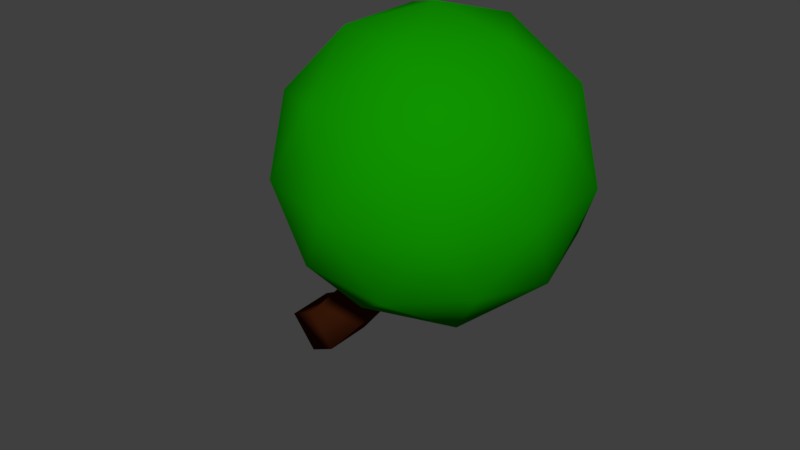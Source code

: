 # Source: branch3.blend  (saved by Blender 2.79.0; exported with 4.5.12 LTS)
import bpy
from mathutils import Matrix  # noqa: F401  (used for matrix-valued properties, if any)

bpy.ops.wm.read_factory_settings(use_empty=True)
scene = bpy.context.scene
scene.name = 'Scene'

# ---- collections
col_collection_1 = bpy.data.collections.new('Collection 1'); scene.collection.children.link(col_collection_1)

# ---- materials (node trees are filled in below, after node groups)
mat_leaves = bpy.data.materials.new('Leaves')
mat_leaves.alpha_threshold = 0.0
mat_leaves.use_transparent_shadow = False
mat_leaves.diffuse_color = (0.005138, 0.2929, 0.0, 1.0)
mat_leaves.roughness = 0.5
mat_leaves.line_color = (0.0, 0.0, 0.0, 1.0)
mat_bark = bpy.data.materials.new('Bark')
mat_bark.alpha_threshold = 0.0
mat_bark.use_transparent_shadow = False
mat_bark.diffuse_color = (0.0613, 0.01409, 0.003781, 1.0)
mat_bark.roughness = 0.5

# ---- material node trees

# ---- world
world_world = bpy.data.worlds.new('World'); scene.world = world_world
world_world.color = (0.05088, 0.05088, 0.05088)
world_world.use_sun_shadow = False
world_world.sun_shadow_jitter_overblur = 0.0
world_world.cycles.sampling_method = 'MANUAL'

# ---- meshes
me_cube_001 = bpy.data.meshes.new('Cube.001')
me_cube_001.from_pydata([(2.683, 25.01, 0.8006), (1.263, 27.3, 1.023), (3.138, 25.54, -1.812), (1.718, 27.83, -1.59), (4.941, 26.34, 1.466), (3.521, 28.63, 1.689), (5.395, 26.88, -1.146), (3.975, 29.17, -0.924), (11.08, 32.96, 2.556), (8.542, 33.88, 2.778), (11.1, 33.67, -0.0571), (8.567, 34.59, 0.165), (15.26, 41.52, 3.933), (12.63, 42.07, 4.155), (15.19, 42.21, 1.321), (12.55, 42.77, 1.543), (13.91, 33.68, 2.738), (20.03, 38.36, 7.188), (11.57, 38.36, 9.938), (6.337, 38.36, 2.738), (11.57, 38.36, -4.462), (20.03, 38.36, -1.712), (16.25, 45.93, 9.938), (7.783, 45.93, 7.188), (7.783, 45.93, -1.712), (16.25, 45.93, -4.462), (21.48, 45.93, 2.738), (13.91, 50.61, 2.738), (12.53, 34.94, 6.97), (17.51, 34.94, 5.354), (16.13, 37.69, 9.586), (21.11, 37.69, 2.738), (17.51, 34.94, 0.1225), (9.458, 34.94, 2.738), (8.082, 37.69, 6.97), (12.53, 34.94, -1.494), (8.082, 37.69, -1.494), (16.13, 37.69, -4.11), (21.96, 42.14, 5.354), (21.96, 42.14, 0.1225), (13.91, 42.14, 11.2), (18.88, 42.14, 9.586), (5.857, 42.14, 5.354), (8.932, 42.14, 9.586), (8.932, 42.14, -4.11), (5.857, 42.14, 0.1225), (18.88, 42.14, -4.11), (13.91, 42.14, -5.726), (19.73, 46.59, 6.97), (11.68, 46.59, 9.586), (6.707, 46.59, 2.738), (11.68, 46.59, -4.11), (19.73, 46.59, -1.494), (15.28, 49.34, 6.97), (18.36, 49.34, 2.738), (10.31, 49.34, 5.354), (10.31, 49.34, 0.1225), (15.28, 49.34, -1.494)], [], [(0, 1, 3, 2), (2, 3, 7, 6), (5, 4, 8, 9), (4, 5, 1, 0), (2, 6, 4, 0), (7, 3, 1, 5), (9, 8, 12, 13), (4, 6, 10, 8), (7, 5, 9, 11), (6, 7, 11, 10), (14, 15, 13, 12), (8, 10, 14, 12), (11, 9, 13, 15), (10, 11, 15, 14), (16, 29, 28), (17, 29, 31), (16, 28, 33), (16, 33, 35), (16, 35, 32), (17, 31, 38), (18, 30, 40), (19, 34, 42), (20, 36, 44), (21, 37, 46), (17, 38, 41), (18, 40, 43), (19, 42, 45), (20, 44, 47), (21, 46, 39), (22, 48, 53), (23, 49, 55), (24, 50, 56), (25, 51, 57), (26, 52, 54), (54, 57, 27), (54, 52, 57), (52, 25, 57), (57, 56, 27), (57, 51, 56), (51, 24, 56), (56, 55, 27), (56, 50, 55), (50, 23, 55), (55, 53, 27), (55, 49, 53), (49, 22, 53), (53, 54, 27), (53, 48, 54), (48, 26, 54), (39, 52, 26), (39, 46, 52), (46, 25, 52), (47, 51, 25), (47, 44, 51), (44, 24, 51), (45, 50, 24), (45, 42, 50), (42, 23, 50), (43, 49, 23), (43, 40, 49), (40, 22, 49), (41, 48, 22), (41, 38, 48), (38, 26, 48), (46, 47, 25), (46, 37, 47), (37, 20, 47), (44, 45, 24), (44, 36, 45), (36, 19, 45), (42, 43, 23), (42, 34, 43), (34, 18, 43), (40, 41, 22), (40, 30, 41), (30, 17, 41), (38, 39, 26), (38, 31, 39), (31, 21, 39), (32, 37, 21), (32, 35, 37), (35, 20, 37), (35, 36, 20), (35, 33, 36), (33, 19, 36), (33, 34, 19), (33, 28, 34), (28, 18, 34), (31, 32, 21), (31, 29, 32), (29, 16, 32), (28, 30, 18), (28, 29, 30), (29, 17, 30)])
me_cube_001.polygons.foreach_set('use_smooth', [True] * 94)
me_cube_001.polygons.foreach_set('material_index', [1, 1, 1, 1, 1, 1, 1, 1, 1, 1, 1, 1, 1, 1, 0, 0, 0, 0, 0, 0, 0, 0, 0, 0, 0, 0, 0, 0, 0, 0, 0, 0, 0, 0, 0, 0, 0, 0, 0, 0, 0, 0, 0, 0, 0, 0, 0, 0, 0, 0, 0, 0, 0, 0, 0, 0, 0, 0, 0, 0, 0, 0, 0, 0, 0, 0, 0, 0, 0, 0, 0, 0, 0, 0, 0, 0, 0, 0, 0, 0, 0, 0, 0, 0, 0, 0, 0, 0, 0, 0, 0, 0, 0, 0])
me_cube_001.materials.append(mat_leaves)
me_cube_001.materials.append(mat_bark)
me_cube_001.use_remesh_preserve_volume = False
me_cube_001.use_remesh_preserve_attributes = False
me_cube_001.use_mirror_vertex_groups = False
me_cube_001.update()

# ---- objects
ob_cube = bpy.data.objects.new('Cube', me_cube_001)

# ---- transforms, parenting, visibility, modifiers, constraints
ob_cube.location = (0.0, 0.0, 0.0)
ob_cube.rotation_euler = (1.571, -0.0, 0.0)
ob_cube.scale = (0.05, 0.05, 0.05)
ob_cube.lineart.crease_threshold = 0.0

# ---- collection membership
col_collection_1.objects.link(ob_cube)

# ---- scene / render settings (as saved in the file)
scene.frame_start = 1; scene.frame_end = 250; scene.frame_set(1)
scene.render.engine = 'BLENDER_EEVEE_NEXT'
scene.render.resolution_percentage = 50
scene.render.fps = 30
scene.render.dither_intensity = 0.0
scene.cycles.use_denoising = False
scene.cycles.samples = 128
scene.cycles.sampling_pattern = 'TABULATED_SOBOL'
scene.cycles.use_adaptive_sampling = False
scene.cycles.use_light_tree = False
scene.cycles.blur_glossy = 0.0
scene.cycles.sample_clamp_indirect = 0.0
scene.view_settings.view_transform = 'Standard'
bpy.context.view_layer.update()

# ---- added for rendering (the .blend has no active camera and no usable light): camera, sun
cam_auto = bpy.data.cameras.new('AutoCamera')
cam_auto.lens = 50.0
cam_auto.sensor_width = 36.0
cam_auto.clip_end = 1000.0
ob_auto_camera = bpy.data.objects.new('AutoCamera', cam_auto)
scene.collection.objects.link(ob_auto_camera)
ob_auto_camera.location = (2.29291, -2.19177, 3.26025)
ob_auto_camera.rotation_euler = (1.09748, -7.21219e-08, 0.694738)
scene.camera = ob_auto_camera
light_auto_sun = bpy.data.lights.new('AutoSun', 'SUN')
light_auto_sun.energy = 3.0
light_auto_sun.angle = 0.0523599
ob_auto_sun = bpy.data.objects.new('AutoSun', light_auto_sun)
scene.collection.objects.link(ob_auto_sun)
ob_auto_sun.rotation_euler = (0.872665, 0.174533, 0.523599)
bpy.context.view_layer.update()
